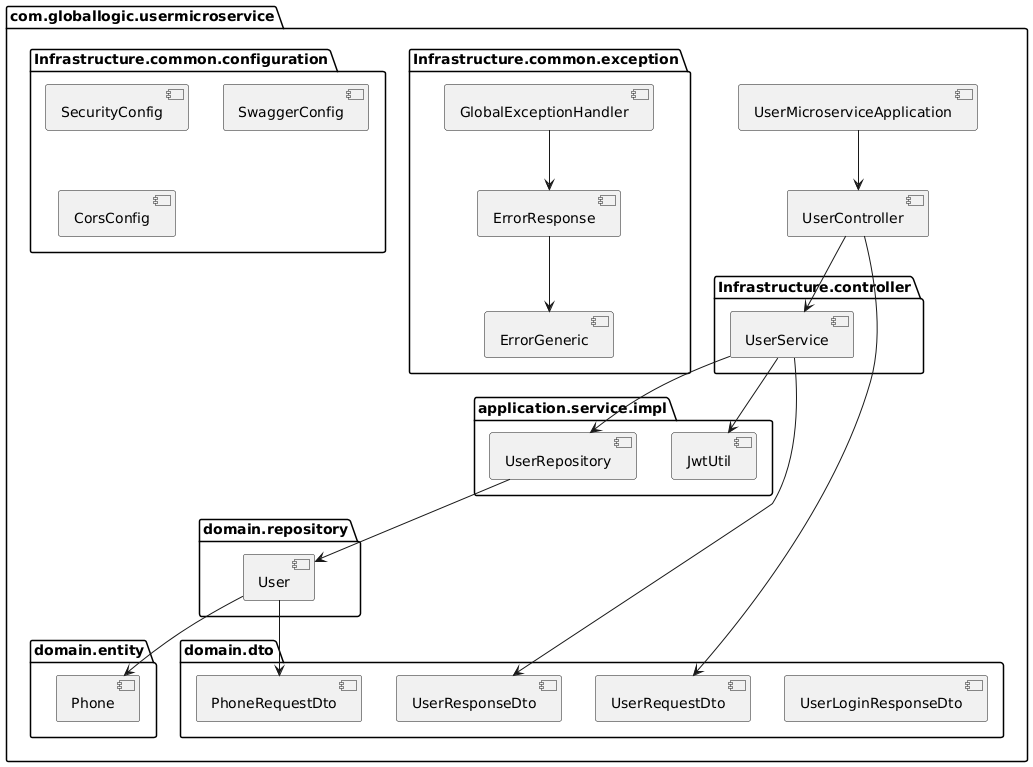

The diagram above was rendered by PlantUML. Its source (embedded in the PNG):
@startuml
package "com.globallogic.usermicroservice" {
    
    [UserMicroserviceApplication] --> [UserController]
    
    package "Infrastructure.controller" {
        [UserController] --> [UserService]
    }

    package "application.service.impl" {
        [UserService] --> [UserRepository]
        [UserService] --> [JwtUtil]
    }

    package "domain.repository" {
        [UserRepository] --> [User]
    }

    package "domain.entity" {
        [User] --> [Phone]
    }

    package "Infrastructure.common.configuration" {
        [JwtUtil]
        [SecurityConfig]
        [SwaggerConfig]
        [CorsConfig]
    }

    package "Infrastructure.common.exception" {
        [GlobalExceptionHandler] --> [ErrorResponse]
        [ErrorResponse] --> [ErrorGeneric]
    }
    
    package "domain.dto" {
        [UserRequestDto] 
        [UserResponseDto]
        [PhoneRequestDto]
        [UserLoginResponseDto]
    }

    [UserController] --> [UserRequestDto]
    [UserService] --> [UserResponseDto]
    [User] --> [PhoneRequestDto]
}
@enduml